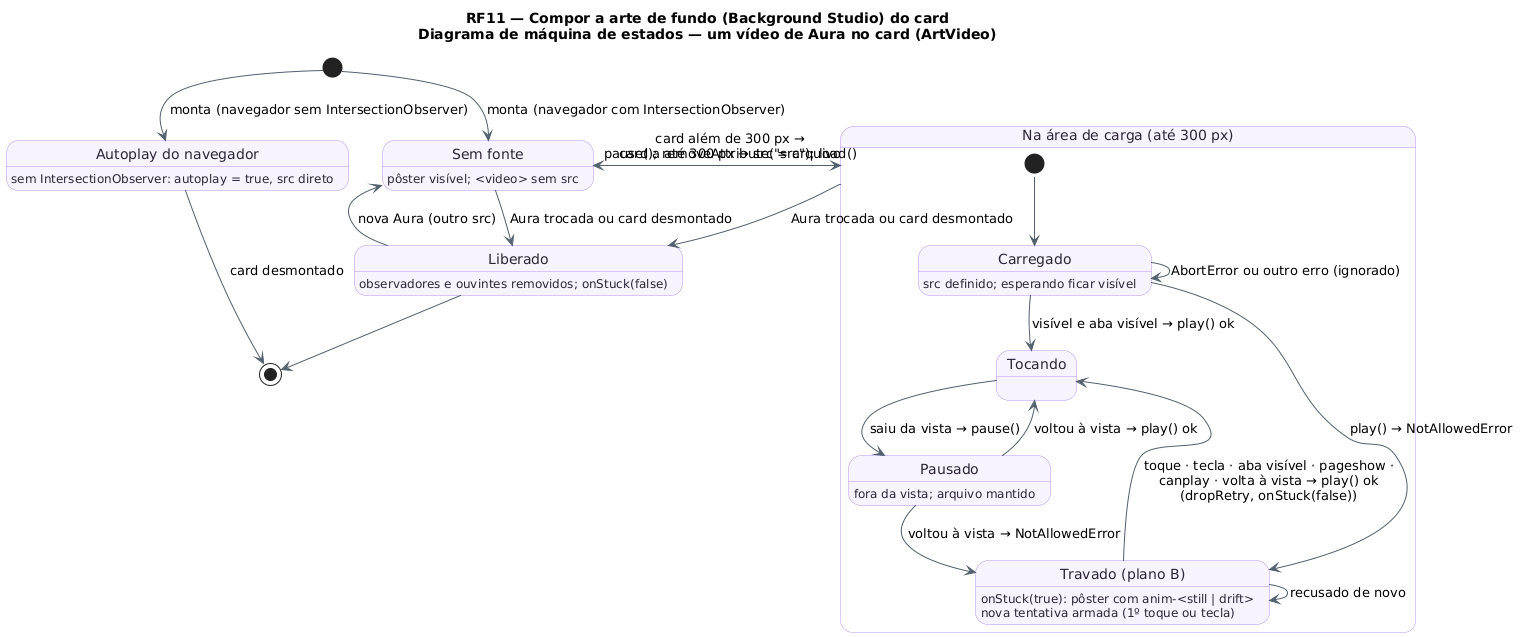

The diagram above was rendered by PlantUML. Its source (embedded in the PNG):
@startuml RF11_MaquinaDeEstados_Video
!pragma layout smetana
!pragma layout smetana
title RF11 — Compor a arte de fundo (Background Studio) do card\nDiagrama de máquina de estados — um vídeo de Aura no card (ArtVideo)
skinparam backgroundColor #FFFFFF
skinparam state {
  BackgroundColor #F8F4FF
  BorderColor #B695F5
  FontColor #2D2438
  ArrowColor #52606D
}
state "Sem fonte" as SemFonte
SemFonte : pôster visível; <video> sem src
state "Na área de carga (até 300 px)" as Area {
  state "Carregado" as Carregado
  Carregado : src definido; esperando ficar visível
  state "Tocando" as Tocando
  state "Pausado" as Pausado
  Pausado : fora da vista; arquivo mantido
  state "Travado (plano B)" as Travado
  Travado : onStuck(true): pôster com anim-<still | drift>
  Travado : nova tentativa armada (1º toque ou tecla)
  [*] --> Carregado
  Carregado --> Tocando : visível e aba visível → play() ok
  Carregado --> Travado : play() → NotAllowedError
  Carregado --> Carregado : AbortError ou outro erro (ignorado)
  Tocando --> Pausado : saiu da vista → pause()
  Pausado --> Tocando : voltou à vista → play() ok
  Pausado --> Travado : voltou à vista → NotAllowedError
  Travado --> Tocando : toque · tecla · aba visível · pageshow ·\ncanplay · volta à vista → play() ok\n(dropRetry, onStuck(false))
  Travado --> Travado : recusado de novo
}
state "Liberado" as Liberado
Liberado : observadores e ouvintes removidos; onStuck(false)
state "Autoplay do navegador" as Nativo
Nativo : sem IntersectionObserver: autoplay = true, src direto

[*] --> SemFonte : monta (navegador com IntersectionObserver)
[*] --> Nativo : monta (navegador sem IntersectionObserver)
SemFonte --> Area : card a até 300 px → src = arquivo
Area --> SemFonte : card além de 300 px →\npause(); removeAttribute("src"); load()
Area --> Liberado : Aura trocada ou card desmontado
SemFonte --> Liberado : Aura trocada ou card desmontado
Liberado --> SemFonte : nova Aura (outro src)
Liberado --> [*]
Nativo --> [*] : card desmontado
@enduml